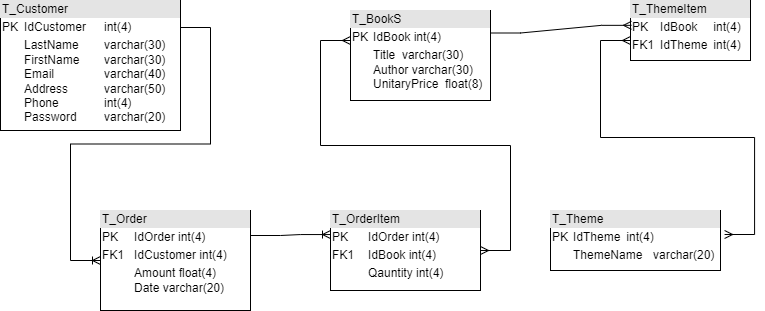

The diagram above was exported from draw.io. Its source (the exported page's mxGraphModel, read from the mxfile embedded in the PNG):
<mxGraphModel dx="1274" dy="705" grid="1" gridSize="10" guides="1" tooltips="1" connect="1" arrows="1" fold="1" page="1" pageScale="1" pageWidth="1169" pageHeight="827" math="0" shadow="0">
  <root>
    <mxCell id="0" />
    <mxCell id="1" parent="0" />
    <mxCell id="3mB940OLMx0mK5fxByHZ-1" value="&lt;div style=&quot;box-sizing: border-box ; width: 100% ; background: #e4e4e4 ; padding: 2px&quot;&gt;T_Customer&lt;/div&gt;&lt;table style=&quot;width: 100% ; font-size: 1em&quot; cellpadding=&quot;2&quot; cellspacing=&quot;0&quot;&gt;&lt;tbody&gt;&lt;tr&gt;&lt;td&gt;PK&lt;/td&gt;&lt;td&gt;IdCustomer&lt;span style=&quot;white-space: pre&quot;&gt;&#09;&lt;/span&gt;int(4)&lt;/td&gt;&lt;/tr&gt;&lt;tr&gt;&lt;td&gt;&lt;br&gt;&lt;/td&gt;&lt;td&gt;LastName&amp;nbsp;&lt;span style=&quot;white-space: pre&quot;&gt;&#09;&lt;/span&gt;varchar(30)&lt;br&gt;FirstName &lt;span style=&quot;white-space: pre&quot;&gt;&#09;&lt;/span&gt;varchar(30)&lt;br&gt;Email&lt;span style=&quot;white-space: pre&quot;&gt;&#09;&lt;/span&gt;&lt;span style=&quot;white-space: pre&quot;&gt;&#09;&lt;/span&gt;varchar(40)&lt;br&gt;Address&lt;span style=&quot;white-space: pre&quot;&gt;&#09;&lt;/span&gt;&lt;span style=&quot;white-space: pre&quot;&gt;&#09;&lt;/span&gt;varchar(50)&lt;br&gt;Phone&lt;span style=&quot;white-space: pre&quot;&gt;&#09;&lt;/span&gt;&lt;span style=&quot;white-space: pre&quot;&gt;&#09;&lt;/span&gt;int(4)&lt;br&gt;Password&lt;span style=&quot;white-space: pre&quot;&gt;&#09;&lt;/span&gt;varchar(20)&lt;/td&gt;&lt;/tr&gt;&lt;/tbody&gt;&lt;/table&gt;" style="verticalAlign=top;align=left;overflow=fill;html=1;" vertex="1" parent="1">
      <mxGeometry x="150" y="220" width="180" height="130" as="geometry" />
    </mxCell>
    <mxCell id="3mB940OLMx0mK5fxByHZ-2" value="&lt;div style=&quot;box-sizing: border-box ; width: 100% ; background: #e4e4e4 ; padding: 2px&quot;&gt;T_BookS&lt;/div&gt;&lt;table style=&quot;width: 100% ; font-size: 1em&quot; cellpadding=&quot;2&quot; cellspacing=&quot;0&quot;&gt;&lt;tbody&gt;&lt;tr&gt;&lt;td&gt;PK&lt;/td&gt;&lt;td&gt;IdBook&lt;span&gt;&#09;&lt;/span&gt;int(4)&lt;/td&gt;&lt;/tr&gt;&lt;tr&gt;&lt;td&gt;&lt;br&gt;&lt;/td&gt;&lt;td&gt;Title&amp;nbsp;&lt;span&gt;&#09;&lt;/span&gt;varchar(30)&lt;br&gt;Author&lt;span&gt;&#09;&lt;/span&gt;varchar(30)&lt;br&gt;UnitaryPrice&amp;nbsp; float(8)&lt;br&gt;&lt;/td&gt;&lt;/tr&gt;&lt;tr&gt;&lt;td&gt;&lt;/td&gt;&lt;td&gt;&lt;br&gt;&lt;/td&gt;&lt;/tr&gt;&lt;/tbody&gt;&lt;/table&gt;" style="verticalAlign=top;align=left;overflow=fill;html=1;" vertex="1" parent="1">
      <mxGeometry x="500" y="230" width="140" height="90" as="geometry" />
    </mxCell>
    <mxCell id="jscqJqSeejzX65v9V70I-1" value="&lt;div style=&quot;box-sizing: border-box ; width: 100% ; background: #e4e4e4 ; padding: 2px&quot;&gt;T_Order&lt;/div&gt;&lt;table style=&quot;width: 100% ; font-size: 1em&quot; cellpadding=&quot;2&quot; cellspacing=&quot;0&quot;&gt;&lt;tbody&gt;&lt;tr&gt;&lt;td&gt;PK&lt;/td&gt;&lt;td&gt;IdOrder&lt;span&gt;&#09;&lt;/span&gt;int(4)&lt;/td&gt;&lt;/tr&gt;&lt;tr&gt;&lt;td&gt;FK1&lt;/td&gt;&lt;td&gt;IdCustomer&lt;span&gt;&amp;nbsp;&lt;/span&gt;int(4)&lt;/td&gt;&lt;/tr&gt;&lt;tr&gt;&lt;td&gt;&lt;/td&gt;&lt;td&gt;Amount&lt;span&gt;&#09;&lt;/span&gt;float(4)&amp;nbsp;&lt;br&gt;Date varchar(20)&lt;/td&gt;&lt;/tr&gt;&lt;/tbody&gt;&lt;/table&gt;" style="verticalAlign=top;align=left;overflow=fill;html=1;" vertex="1" parent="1">
      <mxGeometry x="250" y="430" width="150" height="100" as="geometry" />
    </mxCell>
    <mxCell id="jscqJqSeejzX65v9V70I-2" value="&lt;div style=&quot;box-sizing: border-box ; width: 100% ; background: #e4e4e4 ; padding: 2px&quot;&gt;T_Theme&lt;/div&gt;&lt;table style=&quot;width: 100% ; font-size: 1em&quot; cellpadding=&quot;2&quot; cellspacing=&quot;0&quot;&gt;&lt;tbody&gt;&lt;tr&gt;&lt;td&gt;PK&lt;/td&gt;&lt;td&gt;IdTheme&lt;span style=&quot;white-space: pre&quot;&gt;&#09;&lt;/span&gt;int(4)&lt;/td&gt;&lt;/tr&gt;&lt;tr&gt;&lt;td&gt;&lt;br&gt;&lt;/td&gt;&lt;td&gt;ThemeName&lt;span style=&quot;white-space: pre&quot;&gt;&#09;&lt;/span&gt;varchar(20)&lt;/td&gt;&lt;/tr&gt;&lt;tr&gt;&lt;td&gt;&lt;/td&gt;&lt;td&gt;&lt;br&gt;&lt;/td&gt;&lt;/tr&gt;&lt;/tbody&gt;&lt;/table&gt;" style="verticalAlign=top;align=left;overflow=fill;html=1;" vertex="1" parent="1">
      <mxGeometry x="700" y="430" width="170" height="60" as="geometry" />
    </mxCell>
    <mxCell id="jscqJqSeejzX65v9V70I-3" value="&lt;div style=&quot;box-sizing: border-box ; width: 100% ; background: #e4e4e4 ; padding: 2px&quot;&gt;T_ThemeItem&lt;/div&gt;&lt;table style=&quot;width: 100% ; font-size: 1em&quot; cellpadding=&quot;2&quot; cellspacing=&quot;0&quot;&gt;&lt;tbody&gt;&lt;tr&gt;&lt;td&gt;PK&lt;/td&gt;&lt;td&gt;IdBook&lt;span style=&quot;white-space: pre&quot;&gt;&#09;&lt;/span&gt;int(4)&lt;/td&gt;&lt;/tr&gt;&lt;tr&gt;&lt;td&gt;FK1&lt;/td&gt;&lt;td&gt;IdTheme &lt;span style=&quot;white-space: pre&quot;&gt;&#09;&lt;/span&gt;int(4)&lt;/td&gt;&lt;/tr&gt;&lt;tr&gt;&lt;td&gt;&lt;/td&gt;&lt;td&gt;&lt;br&gt;&lt;/td&gt;&lt;/tr&gt;&lt;/tbody&gt;&lt;/table&gt;" style="verticalAlign=top;align=left;overflow=fill;html=1;" vertex="1" parent="1">
      <mxGeometry x="780" y="220" width="120" height="60" as="geometry" />
    </mxCell>
    <mxCell id="jscqJqSeejzX65v9V70I-4" value="" style="edgeStyle=entityRelationEdgeStyle;fontSize=12;html=1;endArrow=ERmany;startArrow=ERmany;rounded=0;" edge="1" parent="1">
      <mxGeometry width="100" height="100" relative="1" as="geometry">
        <mxPoint x="630" y="470" as="sourcePoint" />
        <mxPoint x="500" y="260" as="targetPoint" />
      </mxGeometry>
    </mxCell>
    <mxCell id="jscqJqSeejzX65v9V70I-5" value="&lt;div style=&quot;box-sizing: border-box ; width: 100% ; background: #e4e4e4 ; padding: 2px&quot;&gt;T_OrderItem&lt;/div&gt;&lt;table style=&quot;width: 100% ; font-size: 1em&quot; cellpadding=&quot;2&quot; cellspacing=&quot;0&quot;&gt;&lt;tbody&gt;&lt;tr&gt;&lt;td&gt;PK&lt;/td&gt;&lt;td&gt;IdOrder&lt;span&gt;&amp;nbsp;&lt;/span&gt;int(4)&lt;/td&gt;&lt;/tr&gt;&lt;tr&gt;&lt;td&gt;FK1&lt;/td&gt;&lt;td&gt;IdBook int(4)&lt;/td&gt;&lt;/tr&gt;&lt;tr&gt;&lt;td&gt;&lt;/td&gt;&lt;td&gt;Qauntity int(4)&amp;nbsp;&lt;/td&gt;&lt;/tr&gt;&lt;/tbody&gt;&lt;/table&gt;" style="verticalAlign=top;align=left;overflow=fill;html=1;" vertex="1" parent="1">
      <mxGeometry x="480" y="430" width="150" height="80" as="geometry" />
    </mxCell>
    <mxCell id="jscqJqSeejzX65v9V70I-7" value="" style="edgeStyle=entityRelationEdgeStyle;fontSize=12;html=1;endArrow=ERoneToMany;rounded=0;" edge="1" parent="1">
      <mxGeometry width="100" height="100" relative="1" as="geometry">
        <mxPoint x="330" y="247" as="sourcePoint" />
        <mxPoint x="250" y="480" as="targetPoint" />
      </mxGeometry>
    </mxCell>
    <mxCell id="jscqJqSeejzX65v9V70I-10" value="" style="edgeStyle=entityRelationEdgeStyle;fontSize=12;html=1;endArrow=ERoneToMany;rounded=0;exitX=1;exitY=0.25;exitDx=0;exitDy=0;" edge="1" parent="1" source="jscqJqSeejzX65v9V70I-1">
      <mxGeometry width="100" height="100" relative="1" as="geometry">
        <mxPoint x="535.04" y="310.00000000000006" as="sourcePoint" />
        <mxPoint x="480" y="454.05" as="targetPoint" />
      </mxGeometry>
    </mxCell>
    <mxCell id="jscqJqSeejzX65v9V70I-14" value="" style="edgeStyle=entityRelationEdgeStyle;fontSize=12;html=1;endArrow=ERmany;rounded=0;exitX=1;exitY=0.25;exitDx=0;exitDy=0;entryX=0.008;entryY=0.414;entryDx=0;entryDy=0;entryPerimeter=0;" edge="1" parent="1" source="3mB940OLMx0mK5fxByHZ-2" target="jscqJqSeejzX65v9V70I-3">
      <mxGeometry width="100" height="100" relative="1" as="geometry">
        <mxPoint x="630" y="530" as="sourcePoint" />
        <mxPoint x="730" y="430" as="targetPoint" />
      </mxGeometry>
    </mxCell>
    <mxCell id="jscqJqSeejzX65v9V70I-16" value="" style="edgeStyle=entityRelationEdgeStyle;fontSize=12;html=1;endArrow=ERmany;startArrow=ERmany;rounded=0;exitX=1.024;exitY=0.4;exitDx=0;exitDy=0;exitPerimeter=0;" edge="1" parent="1" source="jscqJqSeejzX65v9V70I-2">
      <mxGeometry width="100" height="100" relative="1" as="geometry">
        <mxPoint x="880" y="470" as="sourcePoint" />
        <mxPoint x="780" y="260" as="targetPoint" />
      </mxGeometry>
    </mxCell>
  </root>
</mxGraphModel>